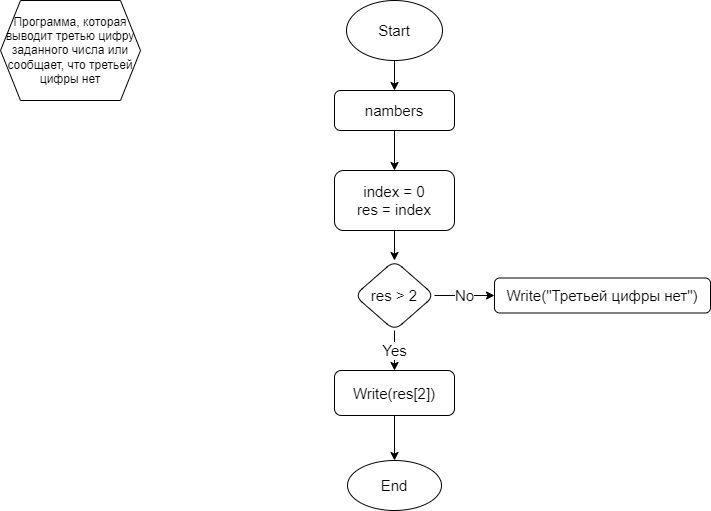

The diagram above was exported from draw.io. Its source (the exported page's mxGraphModel, read from the mxfile embedded in the PNG):
<mxGraphModel dx="564" dy="233" grid="1" gridSize="10" guides="1" tooltips="1" connect="1" arrows="1" fold="1" page="1" pageScale="1" pageWidth="827" pageHeight="1169" math="0" shadow="0">
  <root>
    <mxCell id="0" />
    <mxCell id="1" parent="0" />
    <mxCell id="2" value="Программа, которая выводит третью цифру заданного числа или сообщает, что третьей цифры нет" style="shape=hexagon;perimeter=hexagonPerimeter2;whiteSpace=wrap;html=1;fixedSize=1;" vertex="1" parent="1">
      <mxGeometry x="20" y="10" width="140" height="100" as="geometry" />
    </mxCell>
    <mxCell id="5" style="edgeStyle=none;html=1;fontSize=15;" edge="1" parent="1" source="3" target="4">
      <mxGeometry relative="1" as="geometry" />
    </mxCell>
    <mxCell id="3" value="Start" style="ellipse;whiteSpace=wrap;html=1;fontSize=15;" vertex="1" parent="1">
      <mxGeometry x="366" y="10" width="96" height="60" as="geometry" />
    </mxCell>
    <mxCell id="7" value="" style="edgeStyle=none;html=1;fontSize=15;" edge="1" parent="1" source="4" target="6">
      <mxGeometry relative="1" as="geometry" />
    </mxCell>
    <mxCell id="4" value="nambers" style="rounded=1;whiteSpace=wrap;html=1;fontSize=15;" vertex="1" parent="1">
      <mxGeometry x="354" y="100" width="120" height="40" as="geometry" />
    </mxCell>
    <mxCell id="9" value="" style="edgeStyle=none;html=1;fontSize=15;" edge="1" parent="1" source="6" target="8">
      <mxGeometry relative="1" as="geometry" />
    </mxCell>
    <mxCell id="6" value="index = 0&lt;br&gt;res = index" style="whiteSpace=wrap;html=1;fontSize=15;rounded=1;" vertex="1" parent="1">
      <mxGeometry x="354" y="180" width="120" height="60" as="geometry" />
    </mxCell>
    <mxCell id="11" value="Yes" style="edgeStyle=none;html=1;fontSize=15;" edge="1" parent="1" source="8" target="10">
      <mxGeometry relative="1" as="geometry" />
    </mxCell>
    <mxCell id="13" value="No" style="edgeStyle=none;html=1;fontSize=15;" edge="1" parent="1" source="8" target="12">
      <mxGeometry relative="1" as="geometry" />
    </mxCell>
    <mxCell id="8" value="res &amp;gt; 2" style="rhombus;whiteSpace=wrap;html=1;fontSize=15;rounded=1;" vertex="1" parent="1">
      <mxGeometry x="374" y="270" width="80" height="70" as="geometry" />
    </mxCell>
    <mxCell id="15" value="" style="edgeStyle=none;html=1;fontSize=15;" edge="1" parent="1" source="10" target="14">
      <mxGeometry relative="1" as="geometry" />
    </mxCell>
    <mxCell id="10" value="Write(res[2])" style="whiteSpace=wrap;html=1;fontSize=15;rounded=1;" vertex="1" parent="1">
      <mxGeometry x="354" y="380" width="120" height="45" as="geometry" />
    </mxCell>
    <mxCell id="12" value="Write(&quot;Третьей цифры нет&quot;)" style="whiteSpace=wrap;html=1;fontSize=15;rounded=1;" vertex="1" parent="1">
      <mxGeometry x="514" y="287.5" width="216" height="35" as="geometry" />
    </mxCell>
    <mxCell id="14" value="End" style="ellipse;whiteSpace=wrap;html=1;fontSize=15;rounded=1;" vertex="1" parent="1">
      <mxGeometry x="367" y="470" width="94" height="50" as="geometry" />
    </mxCell>
  </root>
</mxGraphModel>